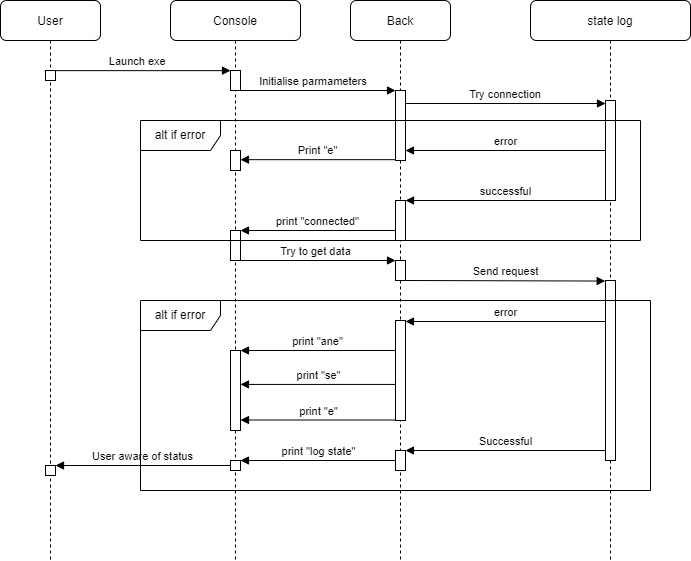

The diagram above was exported from draw.io. Its source (the exported page's mxGraphModel, read from the mxfile embedded in the PNG):
<mxGraphModel dx="1593" dy="353" grid="1" gridSize="10" guides="1" tooltips="1" connect="1" arrows="1" fold="1" page="1" pageScale="1" pageWidth="850" pageHeight="1100" math="0" shadow="0">
  <root>
    <mxCell id="0" />
    <mxCell id="1" parent="0" />
    <mxCell id="3nuBFxr9cyL0pnOWT2aG-1" value="Console" style="shape=umlLifeline;perimeter=lifelinePerimeter;container=1;collapsible=0;recursiveResize=0;rounded=1;shadow=0;strokeWidth=1;" parent="1" vertex="1">
      <mxGeometry x="120" y="80" width="130" height="560" as="geometry" />
    </mxCell>
    <mxCell id="3nuBFxr9cyL0pnOWT2aG-2" value="" style="points=[];perimeter=orthogonalPerimeter;rounded=0;shadow=0;strokeWidth=1;" parent="3nuBFxr9cyL0pnOWT2aG-1" vertex="1">
      <mxGeometry x="60" y="70" width="10" height="20" as="geometry" />
    </mxCell>
    <mxCell id="01NR2TPGEZwNr9OHS3Hd-27" value="" style="points=[];perimeter=orthogonalPerimeter;rounded=0;shadow=0;strokeWidth=1;" parent="3nuBFxr9cyL0pnOWT2aG-1" vertex="1">
      <mxGeometry x="60" y="150" width="10" height="20" as="geometry" />
    </mxCell>
    <mxCell id="01NR2TPGEZwNr9OHS3Hd-28" value="Print &quot;e&quot;" style="html=1;verticalAlign=bottom;endArrow=block;rounded=0;" parent="3nuBFxr9cyL0pnOWT2aG-1" target="01NR2TPGEZwNr9OHS3Hd-27" edge="1">
      <mxGeometry width="80" relative="1" as="geometry">
        <mxPoint x="225" y="159.17000000000007" as="sourcePoint" />
        <mxPoint x="120" y="180" as="targetPoint" />
      </mxGeometry>
    </mxCell>
    <mxCell id="01NR2TPGEZwNr9OHS3Hd-31" value="" style="points=[];perimeter=orthogonalPerimeter;rounded=0;shadow=0;strokeWidth=1;" parent="3nuBFxr9cyL0pnOWT2aG-1" vertex="1">
      <mxGeometry x="60" y="230" width="10" height="30" as="geometry" />
    </mxCell>
    <mxCell id="01NR2TPGEZwNr9OHS3Hd-140" value="" style="points=[];perimeter=orthogonalPerimeter;rounded=0;shadow=0;strokeWidth=1;" parent="3nuBFxr9cyL0pnOWT2aG-1" vertex="1">
      <mxGeometry x="60" y="350" width="10" height="80" as="geometry" />
    </mxCell>
    <mxCell id="01NR2TPGEZwNr9OHS3Hd-141" value="" style="points=[];perimeter=orthogonalPerimeter;rounded=0;shadow=0;strokeWidth=1;" parent="3nuBFxr9cyL0pnOWT2aG-1" vertex="1">
      <mxGeometry x="60" y="460" width="10" height="10" as="geometry" />
    </mxCell>
    <mxCell id="3nuBFxr9cyL0pnOWT2aG-5" value="Back" style="shape=umlLifeline;perimeter=lifelinePerimeter;container=1;collapsible=0;recursiveResize=0;rounded=1;shadow=0;strokeWidth=1;" parent="1" vertex="1">
      <mxGeometry x="300" y="80" width="100" height="560" as="geometry" />
    </mxCell>
    <mxCell id="3nuBFxr9cyL0pnOWT2aG-6" value="" style="points=[];perimeter=orthogonalPerimeter;rounded=0;shadow=0;strokeWidth=1;" parent="3nuBFxr9cyL0pnOWT2aG-5" vertex="1">
      <mxGeometry x="45" y="90" width="10" height="70" as="geometry" />
    </mxCell>
    <mxCell id="01NR2TPGEZwNr9OHS3Hd-25" value="" style="points=[];perimeter=orthogonalPerimeter;rounded=0;shadow=0;strokeWidth=1;" parent="3nuBFxr9cyL0pnOWT2aG-5" vertex="1">
      <mxGeometry x="45" y="200" width="10" height="40" as="geometry" />
    </mxCell>
    <mxCell id="01NR2TPGEZwNr9OHS3Hd-24" value="print &quot;connected&quot;" style="html=1;verticalAlign=bottom;endArrow=block;rounded=0;" parent="3nuBFxr9cyL0pnOWT2aG-5" target="01NR2TPGEZwNr9OHS3Hd-31" edge="1">
      <mxGeometry width="80" relative="1" as="geometry">
        <mxPoint x="45.00000000000023" y="230.00000000000034" as="sourcePoint" />
        <mxPoint x="-120" y="230" as="targetPoint" />
      </mxGeometry>
    </mxCell>
    <mxCell id="01NR2TPGEZwNr9OHS3Hd-33" value="" style="points=[];perimeter=orthogonalPerimeter;rounded=0;shadow=0;strokeWidth=1;" parent="3nuBFxr9cyL0pnOWT2aG-5" vertex="1">
      <mxGeometry x="45" y="260" width="10" height="20" as="geometry" />
    </mxCell>
    <mxCell id="01NR2TPGEZwNr9OHS3Hd-52" value="" style="points=[];perimeter=orthogonalPerimeter;rounded=0;shadow=0;strokeWidth=1;" parent="3nuBFxr9cyL0pnOWT2aG-5" vertex="1">
      <mxGeometry x="45" y="320" width="10" height="100" as="geometry" />
    </mxCell>
    <mxCell id="01NR2TPGEZwNr9OHS3Hd-53" value="" style="points=[];perimeter=orthogonalPerimeter;rounded=0;shadow=0;strokeWidth=1;" parent="3nuBFxr9cyL0pnOWT2aG-5" vertex="1">
      <mxGeometry x="45" y="450" width="10" height="20" as="geometry" />
    </mxCell>
    <mxCell id="01NR2TPGEZwNr9OHS3Hd-13" value="print &quot;se&quot;" style="html=1;verticalAlign=bottom;endArrow=block;rounded=0;" parent="3nuBFxr9cyL0pnOWT2aG-5" edge="1">
      <mxGeometry width="80" relative="1" as="geometry">
        <mxPoint x="45" y="383.9300000000002" as="sourcePoint" />
        <mxPoint x="-109.99999999999977" y="383.9300000000003" as="targetPoint" />
      </mxGeometry>
    </mxCell>
    <mxCell id="01NR2TPGEZwNr9OHS3Hd-15" value="print &quot;ane&quot;" style="html=1;verticalAlign=bottom;endArrow=block;rounded=0;" parent="3nuBFxr9cyL0pnOWT2aG-5" edge="1">
      <mxGeometry width="80" relative="1" as="geometry">
        <mxPoint x="45" y="350" as="sourcePoint" />
        <mxPoint x="-110" y="350" as="targetPoint" />
      </mxGeometry>
    </mxCell>
    <mxCell id="01NR2TPGEZwNr9OHS3Hd-36" value="print &quot;e&quot;" style="html=1;verticalAlign=bottom;endArrow=block;rounded=0;" parent="3nuBFxr9cyL0pnOWT2aG-5" edge="1">
      <mxGeometry width="80" relative="1" as="geometry">
        <mxPoint x="45" y="419.52000000000027" as="sourcePoint" />
        <mxPoint x="-109.99999999999977" y="419.5200000000002" as="targetPoint" />
      </mxGeometry>
    </mxCell>
    <mxCell id="01NR2TPGEZwNr9OHS3Hd-37" value="print &quot;log state&quot;" style="html=1;verticalAlign=bottom;endArrow=block;rounded=0;" parent="3nuBFxr9cyL0pnOWT2aG-5" source="01NR2TPGEZwNr9OHS3Hd-53" edge="1">
      <mxGeometry width="80" relative="1" as="geometry">
        <mxPoint x="20.000000000000227" y="469.00000000000045" as="sourcePoint" />
        <mxPoint x="-109.99999999999977" y="460" as="targetPoint" />
      </mxGeometry>
    </mxCell>
    <mxCell id="3nuBFxr9cyL0pnOWT2aG-8" value="Initialise parmameters " style="verticalAlign=bottom;endArrow=block;entryX=0;entryY=0;shadow=0;strokeWidth=1;" parent="1" source="3nuBFxr9cyL0pnOWT2aG-1" target="3nuBFxr9cyL0pnOWT2aG-6" edge="1">
      <mxGeometry relative="1" as="geometry">
        <mxPoint x="275" y="160" as="sourcePoint" />
      </mxGeometry>
    </mxCell>
    <mxCell id="01NR2TPGEZwNr9OHS3Hd-1" value="state log" style="shape=umlLifeline;perimeter=lifelinePerimeter;container=1;collapsible=0;recursiveResize=0;rounded=1;shadow=0;strokeWidth=1;" parent="1" vertex="1">
      <mxGeometry x="480" y="80" width="160" height="560" as="geometry" />
    </mxCell>
    <mxCell id="01NR2TPGEZwNr9OHS3Hd-2" value="" style="points=[];perimeter=orthogonalPerimeter;rounded=0;shadow=0;strokeWidth=1;" parent="01NR2TPGEZwNr9OHS3Hd-1" vertex="1">
      <mxGeometry x="75" y="100" width="10" height="100" as="geometry" />
    </mxCell>
    <mxCell id="01NR2TPGEZwNr9OHS3Hd-23" value="Launch exe" style="verticalAlign=bottom;endArrow=block;shadow=0;strokeWidth=1;exitX=0.929;exitY=0.014;exitDx=0;exitDy=0;exitPerimeter=0;" parent="1" target="3nuBFxr9cyL0pnOWT2aG-2" edge="1">
      <mxGeometry relative="1" as="geometry">
        <mxPoint x="-5.710000000000036" y="150.14" as="sourcePoint" />
        <mxPoint x="160" y="170" as="targetPoint" />
      </mxGeometry>
    </mxCell>
    <mxCell id="01NR2TPGEZwNr9OHS3Hd-11" value="Try connection" style="verticalAlign=bottom;endArrow=block;shadow=0;strokeWidth=1;" parent="1" edge="1">
      <mxGeometry relative="1" as="geometry">
        <mxPoint x="355" y="183" as="sourcePoint" />
        <mxPoint x="555" y="183" as="targetPoint" />
      </mxGeometry>
    </mxCell>
    <mxCell id="01NR2TPGEZwNr9OHS3Hd-26" value="successful" style="html=1;verticalAlign=bottom;endArrow=block;rounded=0;" parent="1" source="01NR2TPGEZwNr9OHS3Hd-2" target="01NR2TPGEZwNr9OHS3Hd-25" edge="1">
      <mxGeometry width="80" relative="1" as="geometry">
        <mxPoint x="555" y="249.76000000000033" as="sourcePoint" />
        <mxPoint x="400" y="280" as="targetPoint" />
      </mxGeometry>
    </mxCell>
    <mxCell id="01NR2TPGEZwNr9OHS3Hd-32" value="Try to get data" style="html=1;verticalAlign=bottom;endArrow=block;rounded=0;exitX=0.5;exitY=1;exitDx=0;exitDy=0;exitPerimeter=0;" parent="1" source="01NR2TPGEZwNr9OHS3Hd-31" target="01NR2TPGEZwNr9OHS3Hd-33" edge="1">
      <mxGeometry width="80" relative="1" as="geometry">
        <mxPoint x="180" y="350" as="sourcePoint" />
        <mxPoint x="260" y="350" as="targetPoint" />
      </mxGeometry>
    </mxCell>
    <mxCell id="01NR2TPGEZwNr9OHS3Hd-35" value="" style="points=[];perimeter=orthogonalPerimeter;rounded=0;shadow=0;strokeWidth=1;" parent="1" vertex="1">
      <mxGeometry x="555" y="360" width="10" height="180" as="geometry" />
    </mxCell>
    <mxCell id="01NR2TPGEZwNr9OHS3Hd-38" value="error" style="html=1;verticalAlign=bottom;endArrow=block;rounded=0;" parent="1" edge="1">
      <mxGeometry width="80" relative="1" as="geometry">
        <mxPoint x="555" y="401" as="sourcePoint" />
        <mxPoint x="355" y="401" as="targetPoint" />
      </mxGeometry>
    </mxCell>
    <mxCell id="01NR2TPGEZwNr9OHS3Hd-39" value="Successful" style="html=1;verticalAlign=bottom;endArrow=block;rounded=0;" parent="1" source="01NR2TPGEZwNr9OHS3Hd-35" target="01NR2TPGEZwNr9OHS3Hd-53" edge="1">
      <mxGeometry width="80" relative="1" as="geometry">
        <mxPoint x="555" y="450.0000000000002" as="sourcePoint" />
        <mxPoint x="410" y="540" as="targetPoint" />
      </mxGeometry>
    </mxCell>
    <mxCell id="01NR2TPGEZwNr9OHS3Hd-34" value="Send request" style="html=1;verticalAlign=bottom;endArrow=block;rounded=0;entryX=-0.029;entryY=0.003;entryDx=0;entryDy=0;entryPerimeter=0;" parent="1" source="01NR2TPGEZwNr9OHS3Hd-33" target="01NR2TPGEZwNr9OHS3Hd-35" edge="1">
      <mxGeometry width="80" relative="1" as="geometry">
        <mxPoint x="360" y="370" as="sourcePoint" />
        <mxPoint x="440" y="370" as="targetPoint" />
      </mxGeometry>
    </mxCell>
    <mxCell id="01NR2TPGEZwNr9OHS3Hd-16" value="error" style="html=1;verticalAlign=bottom;endArrow=block;rounded=0;" parent="1" source="01NR2TPGEZwNr9OHS3Hd-2" target="3nuBFxr9cyL0pnOWT2aG-6" edge="1">
      <mxGeometry width="80" relative="1" as="geometry">
        <mxPoint x="555" y="220.00000000000023" as="sourcePoint" />
        <mxPoint x="435" y="220.00000000000023" as="targetPoint" />
      </mxGeometry>
    </mxCell>
    <mxCell id="01NR2TPGEZwNr9OHS3Hd-136" value="User aware of status" style="html=1;verticalAlign=bottom;endArrow=block;rounded=0;" parent="1" target="01NR2TPGEZwNr9OHS3Hd-139" edge="1">
      <mxGeometry width="80" relative="1" as="geometry">
        <mxPoint x="180.00000000000023" y="545" as="sourcePoint" />
        <mxPoint x="-5" y="551.0700000000002" as="targetPoint" />
      </mxGeometry>
    </mxCell>
    <mxCell id="01NR2TPGEZwNr9OHS3Hd-137" value="User" style="shape=umlLifeline;perimeter=lifelinePerimeter;container=1;collapsible=0;recursiveResize=0;rounded=1;shadow=0;strokeWidth=1;" parent="1" vertex="1">
      <mxGeometry x="-50" y="80" width="100" height="560" as="geometry" />
    </mxCell>
    <mxCell id="01NR2TPGEZwNr9OHS3Hd-138" value="" style="points=[];perimeter=orthogonalPerimeter;rounded=0;shadow=0;strokeWidth=1;" parent="01NR2TPGEZwNr9OHS3Hd-137" vertex="1">
      <mxGeometry x="45" y="70" width="10" height="10" as="geometry" />
    </mxCell>
    <mxCell id="01NR2TPGEZwNr9OHS3Hd-139" value="" style="points=[];perimeter=orthogonalPerimeter;rounded=0;shadow=0;strokeWidth=1;" parent="01NR2TPGEZwNr9OHS3Hd-137" vertex="1">
      <mxGeometry x="45" y="465" width="10" height="10" as="geometry" />
    </mxCell>
    <mxCell id="01NR2TPGEZwNr9OHS3Hd-7" value="alt if error" style="shape=umlFrame;whiteSpace=wrap;html=1;width=80;height=30;" parent="1" vertex="1">
      <mxGeometry x="90" y="200" width="500" height="120" as="geometry" />
    </mxCell>
    <mxCell id="01NR2TPGEZwNr9OHS3Hd-132" value="alt if error" style="shape=umlFrame;whiteSpace=wrap;html=1;width=80;height=30;" parent="1" vertex="1">
      <mxGeometry x="90" y="380" width="510" height="190" as="geometry" />
    </mxCell>
  </root>
</mxGraphModel>